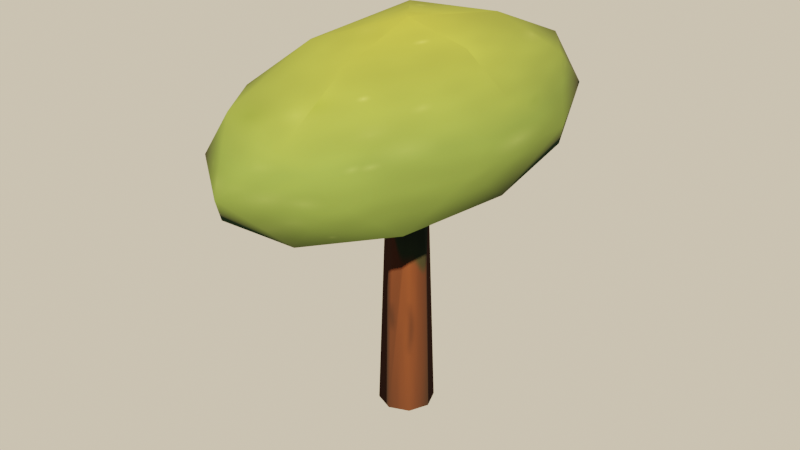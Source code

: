 # Source: source.blend  (saved by Blender 5.2.45; exported with 4.5.12 LTS)
import bpy
from mathutils import Matrix  # noqa: F401  (used for matrix-valued properties, if any)

bpy.ops.wm.read_factory_settings(use_empty=True)
scene = bpy.context.scene
scene.name = 'Scene'

# ---- images (referenced by path relative to the original .blend; pixels are not part of the script)
import os
ASSET_DIR = os.environ.get("B2B_ASSET_DIR", "")  # directory of the original .blend (textures are referenced by path, not embedded)
HERE = os.path.dirname(os.path.abspath(__file__))  # packed textures are extracted next to this script under _unpacked/

def load_image(name, relpath, width, height, colorspace="sRGB"):
    """Load a texture the original file referenced (path relative to the .blend, or extracted next to this script)."""
    p = next((c for c in (os.path.join(HERE, relpath), os.path.join(ASSET_DIR, relpath)) if relpath and os.path.exists(c)), "")
    if p:
        img = bpy.data.images.load(p, check_existing=True)
        img.name = name
    else:  # same state as the original file: an image datablock whose file is absent (Cycles renders it pink)
        img = bpy.data.images.new(name, width, height)
        img.source = "FILE"
        img.filepath = "//" + (relpath or name)
    img.colorspace_settings.name = colorspace
    return img
img_nature_leaf_tree_3_tex = load_image('nature_leaf_tree.3_tex', '_unpacked/nature_leaf_tree.0421e175.png', 512, 512, 'sRGB')

# ---- materials (node trees are filled in below, after node groups)
mat_nature_leaf_tree_3 = bpy.data.materials.new('nature_leaf_tree.3')

# ---- material node trees
mat_nature_leaf_tree_3.use_nodes = True; mat_nature_leaf_tree_3.node_tree.nodes.clear()
_N = mat_nature_leaf_tree_3.node_tree.nodes; _L = mat_nature_leaf_tree_3.node_tree.links
n0 = _N.new('ShaderNodeBsdfPrincipled'); n0.name = 'Principled BSDF'; n0.location = (-200, 100)
n0.inputs[2].default_value = 1.0
n0.inputs[10].default_value = 0.005
n1 = _N.new('ShaderNodeOutputMaterial'); n1.name = 'Material Output'; n1.location = (200, 100)
n2 = _N.new('ShaderNodeTexImage'); n2.name = 'Image Texture'; n2.location = (0, 0)
n2.image = img_nature_leaf_tree_3_tex
_L.new(n0.outputs[0], n1.inputs[0])
_L.new(n2.outputs[0], n0.inputs[0])
n1.is_active_output = True

# ---- world
world_game_world = bpy.data.worlds.new('game_world'); scene.world = world_game_world
world_game_world.use_nodes = True; world_game_world.node_tree.nodes.clear()
_N = world_game_world.node_tree.nodes; _L = world_game_world.node_tree.links
n0 = _N.new('ShaderNodeBackground'); n0.name = 'Background'; n0.location = (-200, 100)
n0.inputs[0].default_value = (0.5149, 0.5457, 0.5079, 1.0)
n0.inputs[1].default_value = 0.16
n1 = _N.new('ShaderNodeOutputWorld'); n1.name = 'World Output'; n1.location = (200, 100)
n2 = _N.new('ShaderNodeBackground'); n2.name = 'Background.001'; n2.location = (0, 0)
n2.inputs[0].default_value = (0.9301, 0.7682, 0.5271, 1.0)
n3 = _N.new('ShaderNodeLightPath'); n3.name = 'Light Path'; n3.location = (0, 0)
n4 = _N.new('ShaderNodeMixShader'); n4.name = 'Mix Shader'; n4.location = (0, 0)
_L.new(n0.outputs[0], n4.inputs[1])
_L.new(n2.outputs[0], n4.inputs[2])
_L.new(n3.outputs[0], n4.inputs[0])
_L.new(n4.outputs[0], n1.inputs[0])
n1.is_active_output = True

# ---- lights
light_game_sun = bpy.data.lights.new('game_sun', 'SUN')
light_game_sun.color = (1.0, 0.6445, 0.3372)
light_game_sun.angle = 0.02
light_game_sun.energy = 13.6

# ---- meshes
me_nature_leaf_tree_3 = bpy.data.meshes.new('nature_leaf_tree.3')
me_nature_leaf_tree_3.from_pydata([(0.0, 0.06375, -0.6949), (0.2155, -0.274, -0.097), (-0.08186, -0.4409, -0.09647), (0.04508, 0.04508, -0.6949), (-0.2443, 0.0, -0.08896), (0.06375, 0.0, -0.6949), (-0.0795, 0.4282, -0.09369), (0.2047, 0.2602, -0.09212), (0.04508, -0.04508, -0.6949), (0.07901, -0.4255, 0.09311), (-0.1986, -0.2525, 0.0894), (0.0, -0.06375, -0.6949), (-0.1999, 0.2541, 0.08997), (0.07833, 0.4219, 0.09232), (-0.04508, -0.04508, -0.6949), (0.2478, 0.0, 0.09024), (0.0, 0.0, 0.2066), (-0.06375, 0.0, -0.6949), (-0.0441, -0.2375, -0.1682), (0.1162, -0.1477, -0.1693), (-0.04508, 0.04508, -0.6949), (0.07649, -0.412, -0.1114), (0.2405, 0.0, -0.1083), (0.1214, 0.1543, -0.1768), (-0.1533, 0.0, -0.1807), (-0.1934, -0.2459, -0.1076), (-0.04425, 0.2383, -0.1688), (-0.2017, 0.2564, -0.1122), (0.07559, 0.4071, -0.1101), (0.2753, -0.1566, 0.0), (0.2743, 0.156, 0.0), (0.0, -0.5222, 0.0), (0.1652, -0.398, 0.0), (-0.2781, -0.1581, 0.0), (-0.1653, -0.3982, 0.0), (-0.1687, 0.4064, 0.0), (-0.2754, 0.1566, 0.0), (0.1644, 0.396, 0.0), (0.0, 0.4781, 0.0), (0.1956, -0.2487, 0.1088), (-0.07655, -0.4123, 0.1115), (-0.2446, 0.0, 0.1101), (-0.07452, 0.4014, 0.1086), (0.1989, 0.2529, 0.1107), (0.04483, -0.2414, 0.171), (0.145, 0.0, 0.1709), (-0.1191, -0.1514, 0.1735), (-0.125, 0.159, 0.1822), (0.04489, 0.2418, 0.1712), (-0.008061, -0.04342, -0.2076), (0.0, -0.0467, -0.2059), (0.02769, -0.0352, -0.2052), (-0.04669, 0.0, -0.2055), (-0.03296, -0.03296, -0.2035), (-0.008062, 0.04342, -0.2077), (-0.03296, 0.03296, -0.2036), (0.02773, 0.03526, -0.2073), (0.0, 0.04672, -0.2066), (0.04647, 0.0, -0.1994), (0.03296, -0.03296, -0.2033), (0.03301, 0.03301, -0.2053)], [], [(19, 18, 49, 50, 51), (1, 19, 22), (49, 18, 24, 52, 53), (24, 26, 54, 55, 52), (26, 23, 56, 57, 54), (1, 22, 29), (2, 21, 31), (4, 25, 33), (6, 27, 35), (7, 28, 37), (1, 29, 32), (2, 31, 34), (4, 33, 36), (6, 35, 38), (7, 37, 30), (9, 39, 44), (10, 40, 46), (12, 41, 47), (13, 42, 48), (15, 43, 45), (45, 48, 16), (45, 43, 48), (43, 13, 48), (48, 47, 16), (48, 42, 47), (42, 12, 47), (47, 46, 16), (47, 41, 46), (41, 10, 46), (46, 44, 16), (46, 40, 44), (40, 9, 44), (44, 45, 16), (44, 39, 45), (39, 15, 45), (30, 43, 15), (30, 37, 43), (37, 13, 43), (38, 42, 13), (38, 35, 42), (35, 12, 42), (36, 41, 12), (36, 33, 41), (33, 10, 41), (34, 40, 10), (34, 31, 40), (31, 9, 40), (32, 39, 9), (32, 29, 39), (29, 15, 39), (37, 38, 13), (37, 28, 38), (28, 6, 38), (35, 36, 12), (35, 27, 36), (27, 4, 36), (33, 34, 10), (33, 25, 34), (25, 2, 34), (31, 32, 9), (31, 21, 32), (21, 1, 32), (29, 30, 15), (29, 22, 30), (22, 7, 30), (23, 28, 7), (23, 26, 28), (26, 6, 28), (26, 27, 6), (27, 26, 24), (24, 4, 27), (24, 25, 4), (24, 18, 25), (18, 2, 25), (22, 23, 7), (22, 19, 23), (56, 23, 19, 51, 59, 58, 60), (18, 21, 2), (18, 19, 21), (19, 1, 21), (3, 0, 57, 56, 60), (58, 5, 3, 60), (59, 8, 5, 58), (50, 11, 8, 59, 51), (53, 14, 11, 50, 49), (17, 14, 53, 52), (20, 17, 52, 55), (0, 20, 55, 54, 57), (20, 0, 3, 5, 8, 11, 14, 17)])
me_nature_leaf_tree_3.polygons.foreach_set('use_smooth', [True] * 89)
_uv = me_nature_leaf_tree_3.uv_layers.new(name='UVMap')
_uv.uv.foreach_set('vector', [0.2273, 0.4133, 0.1364, 0.4133, 0.1735, 0.3207, 0.1773, 0.3249, 0.1927, 0.327, 0.2727, 0.5267, 0.3182, 0.4133, 0.3636, 0.5267, 0.9174, 0.3207, 0.9545, 0.4133, 0.8636, 0.4133, 0.8953, 0.3345, 0.9074, 0.3356, 0.7727, 0.4133, 0.6818, 0.4133, 0.719, 0.3206, 0.7289, 0.3355, 0.7411, 0.3345, 0.5909, 0.4133, 0.5, 0.4133, 0.5351, 0.3259, 0.55, 0.3245, 0.5537, 0.3206, 0.2727, 0.5267, 0.3636, 0.5267, 0.3182, 0.64, 0.09091, 0.5267, 0.1818, 0.5267, 0.1364, 0.64, 0.8182, 0.5267, 0.9091, 0.5267, 0.8636, 0.64, 0.6364, 0.5267, 0.7273, 0.5267, 0.6818, 0.64, 0.4545, 0.5267, 0.5455, 0.5267, 0.5, 0.64, 0.2727, 0.5267, 0.3182, 0.64, 0.2273, 0.64, 0.09091, 0.5267, 0.1364, 0.64, 0.04546, 0.64, 0.8182, 0.5267, 0.8636, 0.64, 0.7727, 0.64, 0.6364, 0.5267, 0.6818, 0.64, 0.5909, 0.64, 0.4545, 0.5267, 0.5, 0.64, 0.4091, 0.64, 0.1818, 0.7533, 0.2727, 0.7533, 0.2273, 0.8667, 0.0, 0.7533, 0.09091, 0.7533, 0.04546, 0.8667, 0.7273, 0.7533, 0.8182, 0.7533, 0.7727, 0.8667, 0.5455, 0.7533, 0.6364, 0.7533, 0.5909, 0.8667, 0.3636, 0.7533, 0.4545, 0.7533, 0.4091, 0.8667, 0.4091, 0.8667, 0.5, 0.8667, 0.4545, 0.98, 0.4091, 0.8667, 0.4545, 0.7533, 0.5, 0.8667, 0.4545, 0.7533, 0.5455, 0.7533, 0.5, 0.8667, 0.5909, 0.8667, 0.6818, 0.8667, 0.6364, 0.98, 0.5909, 0.8667, 0.6364, 0.7533, 0.6818, 0.8667, 0.6364, 0.7533, 0.7273, 0.7533, 0.6818, 0.8667, 0.7727, 0.8667, 0.8636, 0.8667, 0.8182, 0.98, 0.7727, 0.8667, 0.8182, 0.7533, 0.8636, 0.8667, 0.8182, 0.7533, 0.9091, 0.7533, 0.8636, 0.8667, 0.04546, 0.8667, 0.1364, 0.8667, 0.09091, 0.98, 0.04546, 0.8667, 0.09091, 0.7533, 0.1364, 0.8667, 0.09091, 0.7533, 0.1818, 0.7533, 0.1364, 0.8667, 0.2273, 0.8667, 0.3182, 0.8667, 0.2727, 0.98, 0.2273, 0.8667, 0.2727, 0.7533, 0.3182, 0.8667, 0.2727, 0.7533, 0.3636, 0.7533, 0.3182, 0.8667, 0.4091, 0.64, 0.4545, 0.7533, 0.3636, 0.7533, 0.4091, 0.64, 0.5, 0.64, 0.4545, 0.7533, 0.5, 0.64, 0.5455, 0.7533, 0.4545, 0.7533, 0.5909, 0.64, 0.6364, 0.7533, 0.5455, 0.7533, 0.5909, 0.64, 0.6818, 0.64, 0.6364, 0.7533, 0.6818, 0.64, 0.7273, 0.7533, 0.6364, 0.7533, 0.7727, 0.64, 0.8182, 0.7533, 0.7273, 0.7533, 0.7727, 0.64, 0.8636, 0.64, 0.8182, 0.7533, 0.8636, 0.64, 0.9091, 0.7533, 0.8182, 0.7533, 0.04546, 0.64, 0.09091, 0.7533, 0.0, 0.7533, 0.04546, 0.64, 0.1364, 0.64, 0.09091, 0.7533, 0.1364, 0.64, 0.1818, 0.7533, 0.09091, 0.7533, 0.2273, 0.64, 0.2727, 0.7533, 0.1818, 0.7533, 0.2273, 0.64, 0.3182, 0.64, 0.2727, 0.7533, 0.3182, 0.64, 0.3636, 0.7533, 0.2727, 0.7533, 0.5, 0.64, 0.5909, 0.64, 0.5455, 0.7533, 0.5, 0.64, 0.5455, 0.5267, 0.5909, 0.64, 0.5455, 0.5267, 0.6364, 0.5267, 0.5909, 0.64, 0.6818, 0.64, 0.7727, 0.64, 0.7273, 0.7533, 0.6818, 0.64, 0.7273, 0.5267, 0.7727, 0.64, 0.7273, 0.5267, 0.8182, 0.5267, 0.7727, 0.64, 0.8636, 0.64, 0.9545, 0.64, 0.9091, 0.7533, 0.8636, 0.64, 0.9091, 0.5267, 0.9545, 0.64, 0.9091, 0.5267, 1.0, 0.5267, 0.9545, 0.64, 0.1364, 0.64, 0.2273, 0.64, 0.1818, 0.7533, 0.1364, 0.64, 0.1818, 0.5267, 0.2273, 0.64, 0.1818, 0.5267, 0.2727, 0.5267, 0.2273, 0.64, 0.3182, 0.64, 0.4091, 0.64, 0.3636, 0.7533, 0.3182, 0.64, 0.3636, 0.5267, 0.4091, 0.64, 0.3636, 0.5267, 0.4545, 0.5267, 0.4091, 0.64, 0.5, 0.4133, 0.5455, 0.5267, 0.4545, 0.5267, 0.5, 0.4133, 0.5909, 0.4133, 0.5455, 0.5267, 0.5909, 0.4133, 0.6364, 0.5267, 0.5455, 0.5267, 0.6818, 0.4133, 0.7273, 0.5267, 0.6364, 0.5267, 0.7273, 0.5267, 0.6818, 0.4133, 0.7727, 0.4133, 0.7727, 0.4133, 0.8182, 0.5267, 0.7273, 0.5267, 0.8636, 0.4133, 0.9091, 0.5267, 0.8182, 0.5267, 0.8636, 0.4133, 0.9545, 0.4133, 0.9091, 0.5267, 0.9545, 0.4133, 1.0, 0.5267, 0.9091, 0.5267, 0.3636, 0.5267, 0.4091, 0.4133, 0.4545, 0.5267, 0.3636, 0.5267, 0.3182, 0.4133, 0.4091, 0.4133, 0.374, 0.3259, 0.4091, 0.4133, 0.3182, 0.4133, 0.3528, 0.327, 0.3534, 0.332, 0.3632, 0.3444, 0.3733, 0.331, 0.1364, 0.4133, 0.1818, 0.5267, 0.09091, 0.5267, 0.1364, 0.4133, 0.2273, 0.4133, 0.1818, 0.5267, 0.2273, 0.4133, 0.2727, 0.5267, 0.1818, 0.5267, 0.875, 0.02, 1.0, 0.02, 1.0, 0.1545, 0.8951, 0.1543, 0.875, 0.1549, 0.75, 0.1565, 0.75, 0.02, 0.875, 0.02, 0.875, 0.1549, 0.625, 0.1554, 0.625, 0.02, 0.75, 0.02, 0.75, 0.1565, 0.5, 0.1547, 0.5, 0.02, 0.625, 0.02, 0.625, 0.1554, 0.6049, 0.1549, 0.375, 0.1554, 0.375, 0.02, 0.5, 0.02, 0.5, 0.1547, 0.4695, 0.1543, 0.25, 0.02, 0.375, 0.02, 0.375, 0.1554, 0.25, 0.1548, 0.125, 0.02, 0.25, 0.02, 0.25, 0.1548, 0.125, 0.1554, 0.0, 0.02, 0.125, 0.02, 0.125, 0.1554, 0.03045, 0.1542, 0.0, 0.1545, 0.5803, 0.0232, 0.75, 0.0232, 0.9197, 0.0232, 0.99, 0.0232, 0.9197, 0.0232, 0.75, 0.0232, 0.5803, 0.0232, 0.51, 0.0232])
me_nature_leaf_tree_3.materials.append(mat_nature_leaf_tree_3)
me_nature_leaf_tree_3.update()

# ---- objects
ob_nature_leaf_tree_3 = bpy.data.objects.new('nature_leaf_tree.3', me_nature_leaf_tree_3)
ob_game_sun = bpy.data.objects.new('game_sun', light_game_sun)

# ---- transforms, parenting, visibility, modifiers, constraints
ob_nature_leaf_tree_3.location = (0.001381, 0.02207, 0.6949)
ob_game_sun.location = (0.0, 0.0, 0.0)
ob_game_sun.rotation_euler = (0.9076, 3.002e-09, 0.6981)

# ---- collection membership
scene.collection.objects.link(ob_nature_leaf_tree_3)
scene.collection.objects.link(ob_game_sun)

# ---- scene / render settings (as saved in the file)
scene.frame_start = 1; scene.frame_end = 250; scene.frame_set(1)
scene.render.engine = 'BLENDER_EEVEE_NEXT'
scene.render.resolution_x = 1280
scene.render.resolution_y = 720
scene.render.bake_bias = 0.0
scene.render.bake_samples = 0
scene.render.compositor_device = 'GPU'
scene.eevee.use_volume_custom_range = False
scene.eevee.fast_gi_thickness_near = 0.1
scene.eevee.fast_gi_thickness_far = 0.0
scene.eevee.ray_tracing_options.screen_trace_thickness = 0.1
scene.view_settings.view_transform = 'Filmic'
scene.view_settings.exposure = -0.04394
bpy.context.view_layer.update()

# ---- added for rendering (the .blend has no active camera): camera
cam_auto = bpy.data.cameras.new('AutoCamera')
cam_auto.lens = 50.0
cam_auto.sensor_width = 36.0
cam_auto.clip_end = 1000.0
ob_auto_camera = bpy.data.objects.new('AutoCamera', cam_auto)
scene.collection.objects.link(ob_auto_camera)
ob_auto_camera.location = (1.34706, -1.61648, 1.52843)
ob_auto_camera.rotation_euler = (1.09748, -7.21219e-08, 0.694738)
scene.camera = ob_auto_camera
bpy.context.view_layer.update()
